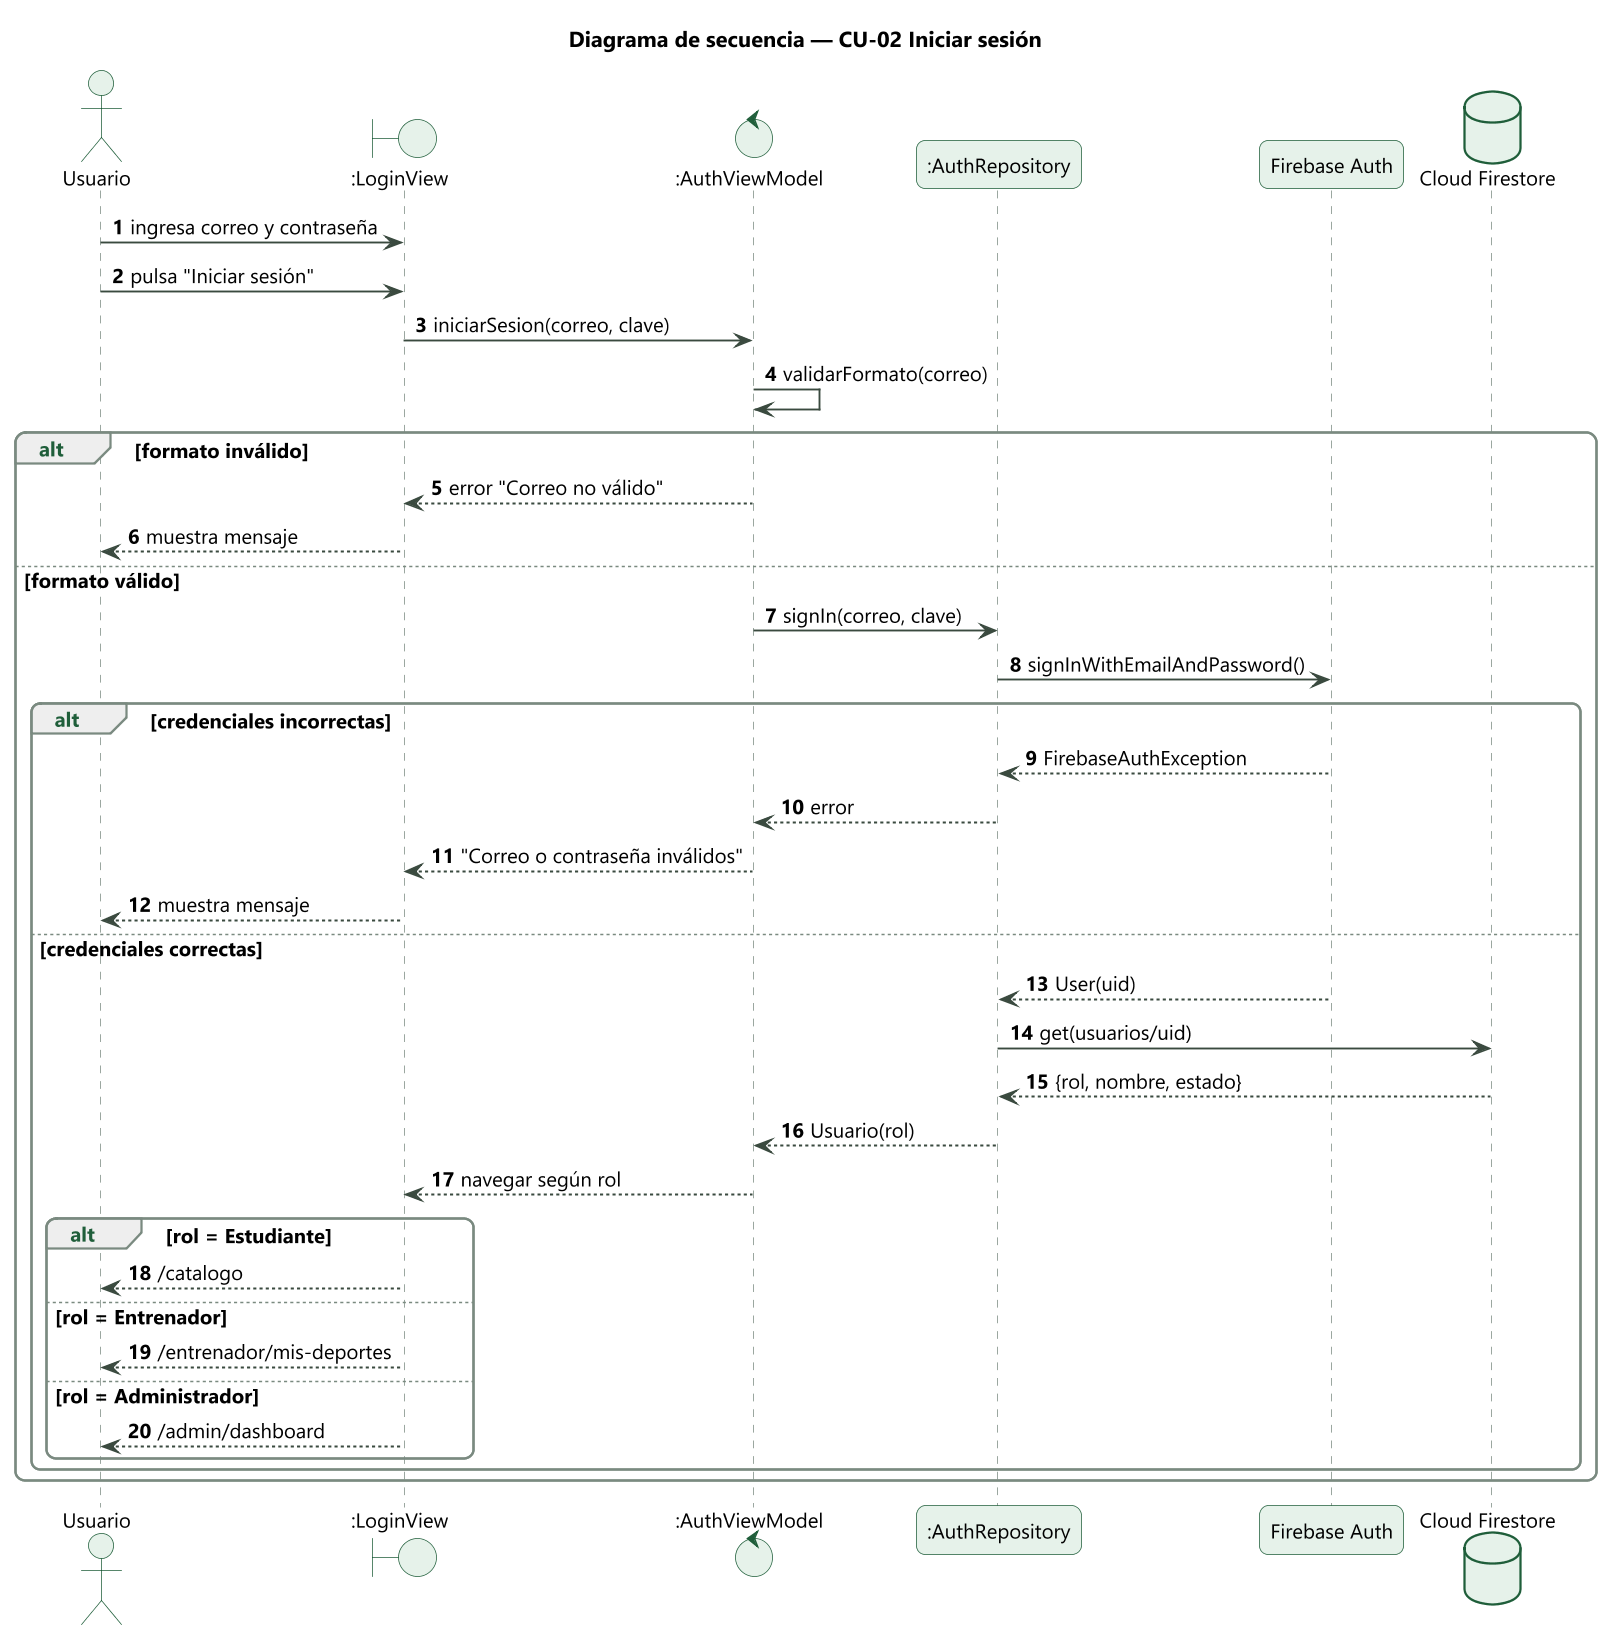

The diagram above was rendered by PlantUML. Its source (embedded in the PNG):
@startuml
!include _estilo.iuml
title Diagrama de secuencia — CU-02 Iniciar sesión
autonumber
actor "Usuario" as U
boundary ":LoginView" as V
control ":AuthViewModel" as VM
participant ":AuthRepository" as R
participant "Firebase Auth" as FA
database "Cloud Firestore" as FS

U -> V : ingresa correo y contraseña
U -> V : pulsa "Iniciar sesión"
V -> VM : iniciarSesion(correo, clave)
VM -> VM : validarFormato(correo)
alt formato inválido
  VM --> V : error "Correo no válido"
  V --> U : muestra mensaje
else formato válido
  VM -> R : signIn(correo, clave)
  R -> FA : signInWithEmailAndPassword()
  alt credenciales incorrectas
    FA --> R : FirebaseAuthException
    R --> VM : error
    VM --> V : "Correo o contraseña inválidos"
    V --> U : muestra mensaje
  else credenciales correctas
    FA --> R : User(uid)
    R -> FS : get(usuarios/uid)
    FS --> R : {rol, nombre, estado}
    R --> VM : Usuario(rol)
    VM --> V : navegar según rol
    alt rol = Estudiante
      V --> U : /catalogo
    else rol = Entrenador
      V --> U : /entrenador/mis-deportes
    else rol = Administrador
      V --> U : /admin/dashboard
    end
  end
end
@enduml